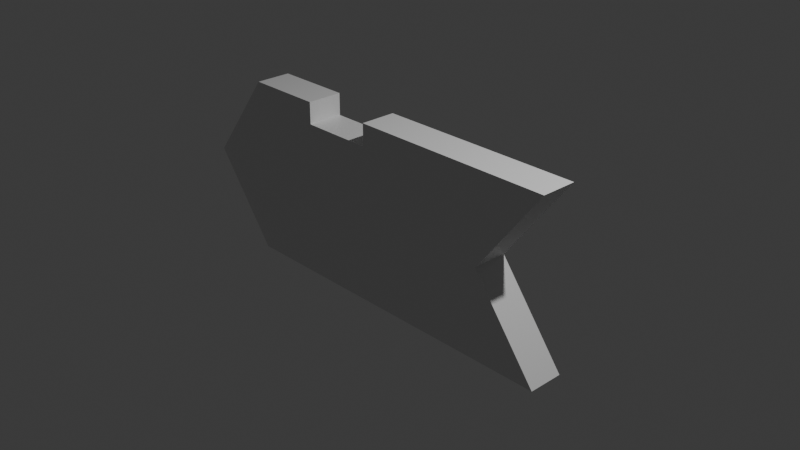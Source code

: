 # Source: arrow.blend  (saved by Blender 4.4.32; exported with 4.5.12 LTS)
import bpy
from mathutils import Matrix  # noqa: F401  (used for matrix-valued properties, if any)

bpy.ops.wm.read_factory_settings(use_empty=True)
scene = bpy.context.scene
scene.name = 'Scene'

# ---- collections
col_collection = bpy.data.collections.new('Collection'); scene.collection.children.link(col_collection)

# ---- materials (node trees are filled in below, after node groups)
mat_material = bpy.data.materials.new('Material')
mat_material.alpha_threshold = 0.0
mat_material.roughness = 0.5
mat_material.line_color = (0.0, 0.0, 0.0, 1.0)

# ---- material node trees
mat_material.use_nodes = True; mat_material.node_tree.nodes.clear()
_N = mat_material.node_tree.nodes; _L = mat_material.node_tree.links
n0 = _N.new('ShaderNodeOutputMaterial'); n0.name = 'Material Output'; n0.location = (300, 300)
n1 = _N.new('ShaderNodeBsdfPrincipled'); n1.name = 'Principled BSDF'; n1.location = (10, 300)
n1.inputs[3].default_value = 1.45
_L.new(n1.outputs[0], n0.inputs[0])
n0.is_active_output = True

# ---- world
world_world = bpy.data.worlds.new('World'); scene.world = world_world
world_world.use_nodes = True; world_world.node_tree.nodes.clear()
_N = world_world.node_tree.nodes; _L = world_world.node_tree.links
n0 = _N.new('ShaderNodeOutputWorld'); n0.name = 'World Output'; n0.location = (300, 300)
n1 = _N.new('ShaderNodeBackground'); n1.name = 'Background'; n1.location = (10, 300)
n1.inputs[0].default_value = (0.05088, 0.05088, 0.05088, 1.0)
_L.new(n1.outputs[0], n0.inputs[0])
n0.is_active_output = True
world_world.color = (0.05088, 0.05088, 0.05088)
world_world.sun_shadow_jitter_overblur = 0.0

# ---- cameras
cam_camera = bpy.data.cameras.new('Camera')
cam_camera.clip_end = 100.0
cam_camera.ortho_scale = 7.314

# ---- lights
light_light = bpy.data.lights.new('Light', 'POINT')
light_light.energy = 1000.0
light_light.shadow_soft_size = 0.1

# ---- meshes
me_cube = bpy.data.meshes.new('Cube')
me_cube.from_pydata([(2.0, 0.2, 1.0), (2.0, 0.2, -1.0), (2.0, -0.2, 1.0), (2.0, -0.2, -1.0), (-2.0, 0.2, 1.0), (-2.0, 0.2, -1.0), (-2.0, -0.2, 1.0), (-2.0, -0.2, -1.0), (1.24, 0.2, 0.0), (-2.76, -0.2, 0.0), (1.24, -0.2, 0.0), (-2.76, 0.2, 0.0), (-0.3081, 0.2, 1.0), (-1.128, 0.2, 1.0), (-0.3081, -0.2, 1.0), (-1.128, -0.2, 1.0), (-0.3081, -0.2, 0.7542), (-1.128, -0.2, 0.7542), (-1.128, 0.2, 0.7542), (-0.3081, 0.2, 0.7542)], [], [(9, 6, 4, 11), (8, 0, 2, 10), (1, 8, 10, 3), (7, 9, 11, 5), (13, 4, 6, 15), (17, 18, 13, 15), (16, 14, 12, 19), (0, 12, 14, 2), (16, 19, 18, 17), (5, 1, 3, 7), (6, 9, 7, 3, 10, 2, 14, 16, 17, 15), (8, 1, 5, 11, 4, 13, 18, 19, 12, 0)])
_uv = me_cube.uv_layers.new(name='UVMap')
_uv.uv.foreach_set('vector', [0.5, 0.0, 0.625, 0.0, 0.625, 0.25, 0.5, 0.25, 0.5, 0.5, 0.625, 0.5, 0.625, 0.75, 0.5, 0.75, 0.375, 0.5, 0.5, 0.5, 0.5, 0.75, 0.375, 0.75, 0.375, 0.0, 0.5, 0.0, 0.5, 0.25, 0.375, 0.25, 0.625, 0.3333, 0.625, 0.25, 0.625, 0.0, 0.625, 0.25, 0.5, 0.5833, 0.5, 0.3333, 0.625, 0.3333, 0.625, 0.25, 0.5, 0.6667, 0.625, 0.5, 0.625, 0.4167, 0.5, 0.4167, 0.625, 0.5, 0.625, 0.4167, 0.625, 0.5, 0.625, 0.75, 0.5, 0.6667, 0.5, 0.4167, 0.5, 0.3333, 0.5, 0.5833, 0.375, 0.25, 0.375, 0.5, 0.375, 0.75, 0.375, 0.0, 0.625, 0.0, 0.5, 0.0, 0.375, 0.0, 0.375, 0.75, 0.5, 0.75, 0.625, 0.75, 0.625, 0.5, 0.5, 0.6667, 0.5, 0.5833, 0.625, 0.25, 0.5, 0.5, 0.375, 0.5, 0.375, 0.25, 0.5, 0.25, 0.625, 0.25, 0.625, 0.3333, 0.5, 0.3333, 0.5, 0.4167, 0.625, 0.4167, 0.625, 0.5])
me_cube.materials.append(mat_material)
me_cube.use_mirror_vertex_groups = False
me_cube.update()

# ---- objects
ob_cube = bpy.data.objects.new('Cube', me_cube)
ob_light = bpy.data.objects.new('Light', light_light)
ob_camera = bpy.data.objects.new('Camera', cam_camera)

# ---- transforms, parenting, visibility, modifiers, constraints
ob_cube.location = (0.0, 0.0, 0.0)
ob_cube.lock_rotations_4d = False
ob_cube.empty_display_type = 'ARROWS'
ob_cube.lineart.crease_threshold = 0.0
ob_light.location = (4.076, 1.005, 5.904)
ob_light.rotation_euler = (0.6503, 0.05522, 1.866)
ob_light.lock_rotations_4d = False
ob_light.empty_display_type = 'ARROWS'
ob_light.color = (0.0, 0.0, 0.0, 0.0)
ob_light.lineart.crease_threshold = 0.0
ob_camera.location = (7.359, -6.926, 4.958)
ob_camera.rotation_euler = (1.109, 0.0, 0.8149)
ob_camera.lock_rotations_4d = False
ob_camera.empty_display_type = 'ARROWS'
ob_camera.color = (0.0, 0.0, 0.0, 0.0)
ob_camera.display_type = 'WIRE'
ob_camera.lineart.crease_threshold = 0.0

# ---- collection membership
col_collection.objects.link(ob_cube)
col_collection.objects.link(ob_light)
col_collection.objects.link(ob_camera)

# ---- scene / render settings (as saved in the file)
scene.camera = ob_camera
scene.frame_start = 1; scene.frame_end = 250; scene.frame_set(1)
scene.render.engine = 'BLENDER_EEVEE_NEXT'
bpy.context.view_layer.update()
